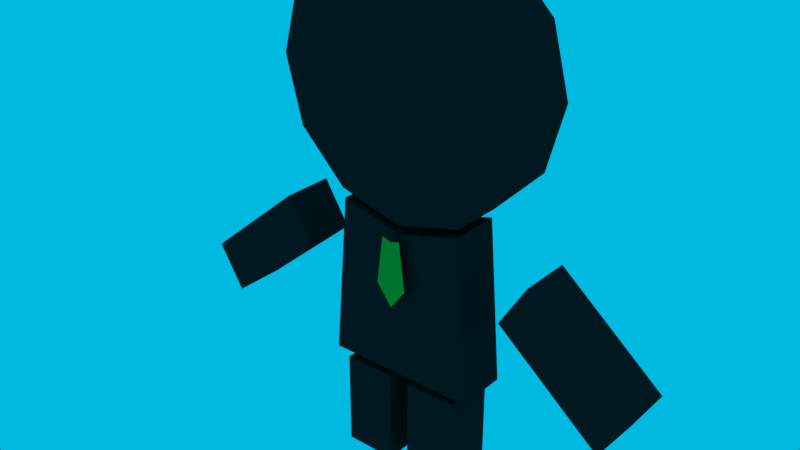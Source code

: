 # Source: madman2.blend  (saved by Blender 2.77.0; exported with 4.5.12 LTS)
import bpy
from mathutils import Matrix  # noqa: F401  (used for matrix-valued properties, if any)

bpy.ops.wm.read_factory_settings(use_empty=True)
scene = bpy.context.scene
scene.name = 'Scene'

# ---- collections
col_collection_1 = bpy.data.collections.new('Collection 1'); scene.collection.children.link(col_collection_1)

# ---- materials (node trees are filled in below, after node groups)
mat_x = bpy.data.materials.new('Материал')
mat_x.alpha_threshold = 0.0
mat_x.use_transparent_shadow = False
mat_x.diffuse_color = (0.02038, 0.02038, 0.02038, 1.0)
mat_x.roughness = 0.5
mat_x.specular_intensity = 0.0
mat_001 = bpy.data.materials.new('Материал.001')
mat_001.alpha_threshold = 0.0
mat_001.use_transparent_shadow = False
mat_001.diffuse_color = (1.0, 0.3535, 0.03689, 1.0)
mat_001.roughness = 0.5
mat_001.specular_intensity = 0.0

# ---- material node trees

# ---- world
world_world = bpy.data.worlds.new('World'); scene.world = world_world
world_world.color = (0.0, 0.484, 0.7484)
world_world.use_sun_shadow = False
world_world.sun_shadow_jitter_overblur = 0.0
world_world.cycles.sampling_method = 'NONE'
world_world.cycles.sample_map_resolution = 256

# ---- meshes
me_x = bpy.data.meshes.new('Окружность')
me_x.from_pydata([(0.0, 0.5103, -0.05), (-0.125, 0.4768, -0.05), (-0.2165, 0.3853, -0.05), (-0.25, 0.2603, -0.05), (-0.2165, 0.1353, -0.05), (-0.125, 0.04377, -0.05), (-3.775e-08, 0.01027, -0.05), (0.125, 0.04377, -0.05), (0.2165, 0.1353, -0.05), (0.25, 0.2603, -0.05), (0.2165, 0.3853, -0.05), (0.125, 0.4768, -0.05), (0.0, 0.5103, -0.15), (-0.125, 0.4768, -0.15), (-0.2165, 0.3853, -0.15), (-0.25, 0.2603, -0.15), (-0.2165, 0.1353, -0.15), (-0.125, 0.04377, -0.15), (-3.775e-08, 0.01027, -0.15), (0.125, 0.04377, -0.15), (0.2165, 0.1353, -0.15), (0.25, 0.2603, -0.15), (0.2165, 0.3853, -0.15), (0.125, 0.4768, -0.15), (0.408, -0.2654, -0.05), (0.2088, -0.09825, -0.05), (0.408, -0.2654, -0.15), (0.2088, -0.09825, -0.15), (0.4601, -0.1812, -0.05), (0.2609, -0.01408, -0.05), (0.4601, -0.1812, -0.15), (0.2609, -0.01408, -0.15), (-0.4601, -0.1812, -0.05), (-0.2609, -0.01408, -0.05), (-0.4601, -0.1812, -0.15), (-0.2609, -0.01408, -0.15), (-0.408, -0.2654, -0.05), (-0.2088, -0.09825, -0.05), (-0.408, -0.2654, -0.15), (-0.2088, -0.09825, -0.15), (0.02, -0.4897, -0.05), (0.02, -0.3035, -0.05), (0.02, -0.4897, -0.15), (0.02, -0.3035, -0.15), (0.12, -0.4897, -0.05), (0.12, -0.3035, -0.05), (0.12, -0.4897, -0.15), (0.12, -0.3035, -0.15), (-0.12, -0.4897, -0.05), (-0.12, -0.3035, -0.05), (-0.12, -0.4897, -0.15), (-0.12, -0.3035, -0.15), (-0.02, -0.4897, -0.05), (-0.02, -0.3035, -0.05), (-0.02, -0.4897, -0.15), (-0.02, -0.3035, -0.15), (-0.1462, -0.2897, -0.05), (-0.12, 0.02595, -0.05), (-0.1462, -0.2897, -0.15), (-0.12, 0.02595, -0.15), (0.1462, -0.2897, -0.05), (0.12, 0.02595, -0.05), (0.1462, -0.2897, -0.15), (0.12, 0.02595, -0.15), (0.0, -0.007013, -0.15), (0.0, -0.007013, -0.05), (0.0, -0.1397, -0.02896), (-0.03, -0.09973, -0.02896), (0.03, -0.09973, -0.02896), (-0.018, -0.006919, -0.02896), (0.018, -0.006919, -0.02896), (0.0, -0.01219, -0.02896)], [], [(7, 6, 18, 19), (4, 3, 15, 16), (11, 10, 22, 23), (1, 0, 12, 13), (8, 7, 19, 20), (5, 4, 16, 17), (0, 11, 23, 12), (2, 1, 13, 14), (9, 8, 20, 21), (6, 5, 17, 18), (3, 2, 14, 15), (10, 9, 21, 22), (13, 12, 23, 22, 21, 20, 19, 18, 17, 16, 15, 14), (1, 2, 3, 4, 5, 6, 7, 8, 9, 10, 11, 0), (25, 27, 26, 24), (27, 31, 30, 26), (31, 29, 28, 30), (29, 25, 24, 28), (24, 26, 30, 28), (29, 31, 27, 25), (33, 35, 34, 32), (35, 39, 38, 34), (39, 37, 36, 38), (37, 33, 32, 36), (32, 34, 38, 36), (37, 39, 35, 33), (41, 43, 42, 40), (43, 47, 46, 42), (47, 45, 44, 46), (45, 41, 40, 44), (40, 42, 46, 44), (45, 47, 43, 41), (49, 51, 50, 48), (51, 55, 54, 50), (55, 53, 52, 54), (53, 49, 48, 52), (48, 50, 54, 52), (53, 55, 51, 49), (57, 59, 58, 56), (59, 64, 63, 62, 58), (63, 61, 60, 62), (61, 65, 57, 56, 60), (56, 58, 62, 60), (64, 65, 61, 63), (57, 65, 64, 59), (66, 68, 67), (68, 71, 67), (67, 71, 69), (71, 68, 70)])
me_x.polygons.foreach_set('material_index', [0, 0, 0, 0, 0, 0, 0, 0, 0, 0, 0, 0, 0, 0, 0, 0, 0, 0, 0, 0, 0, 0, 0, 0, 0, 0, 0, 0, 0, 0, 0, 0, 0, 0, 0, 0, 0, 0, 0, 0, 0, 0, 0, 0, 0, 1, 1, 1, 1])
me_x.materials.append(mat_x)
me_x.materials.append(mat_001)
me_x.use_remesh_preserve_volume = False
me_x.use_remesh_preserve_attributes = False
me_x.use_mirror_vertex_groups = False
me_x.update()
arm_x = bpy.data.armatures.new('Скелет')  # bones are not reproduced

# ---- objects
ob_x = bpy.data.objects.new('Скелет', arm_x)
ob_x_1 = bpy.data.objects.new('Окружность', me_x)

# ---- transforms, parenting, visibility, modifiers, constraints
ob_x.location = (0.0, 0.0, 0.0)
ob_x.show_in_front = True
ob_x.lineart.crease_threshold = 0.0
ob_x_1.parent = ob_x
ob_x_1.matrix_parent_inverse = Matrix(((1.0, 0.0, 0.0, 0.0), (0.0, 1.0, 0.0, 0.0), (0.0, 0.0, 1.0, -0.26), (0.0, 0.0, 0.0, 1.0)))
ob_x_1.location = (0.0, -0.1, 0.75)
ob_x_1.rotation_euler = (1.571, 0.0, 0.0)
ob_x_1.lineart.crease_threshold = 0.0
_vg = ob_x_1.vertex_groups.new(name='Bone.002')
_vg.add([40, 41, 42, 43, 44, 45, 46, 47], 1.0, 'REPLACE')
_vg = ob_x_1.vertex_groups.new(name='Bone.003')
_vg.add([24, 25, 26, 27, 28, 29, 30, 31], 1.0, 'REPLACE')
_vg = ob_x_1.vertex_groups.new(name='Bone.004')
_vg.add([32, 33, 34, 35, 36, 37, 38, 39], 1.0, 'REPLACE')
_vg = ob_x_1.vertex_groups.new(name='Bone.005')
_vg.add([48, 49, 50, 51, 52, 53, 54, 55], 1.0, 'REPLACE')
_vg = ob_x_1.vertex_groups.new(name='Bone')
_vg.add([56, 57, 58, 59, 60, 61, 62, 63, 64, 65], 1.0, 'REPLACE')
_vg = ob_x_1.vertex_groups.new(name='Bone.001')
_vg.add([0, 1, 2, 3, 4, 5, 6, 7, 8, 9, 10, 11, 12, 13, 14, 15, 16, 17, 18, 19, 20, 21, 22, 23], 1.0, 'REPLACE')
_vg = ob_x_1.vertex_groups.new(name='Bone.006')
_vg.add([66, 67, 68, 69, 70, 71], 1.0, 'REPLACE')
_m = ob_x_1.modifiers.new('Скелет', 'ARMATURE')
_m.object = ob_x

# ---- collection membership
col_collection_1.objects.link(ob_x)
col_collection_1.objects.link(ob_x_1)

# ---- scene / render settings (as saved in the file)
scene.frame_start = 1; scene.frame_end = 24; scene.frame_set(0)
scene.render.engine = 'BLENDER_EEVEE_NEXT'
scene.render.resolution_percentage = 50
scene.render.dither_intensity = 0.0
scene.cycles.use_denoising = False
scene.cycles.samples = 10
scene.cycles.sampling_pattern = 'TABULATED_SOBOL'
scene.cycles.light_sampling_threshold = 0.0
scene.cycles.use_adaptive_sampling = False
scene.cycles.use_light_tree = False
scene.cycles.blur_glossy = 0.0
scene.cycles.pixel_filter_type = 'GAUSSIAN'
scene.cycles.sample_clamp_indirect = 0.0
scene.view_settings.view_transform = 'Standard'
bpy.context.view_layer.update()

# ---- added for rendering (the .blend has no active camera): camera
cam_auto = bpy.data.cameras.new('AutoCamera')
cam_auto.lens = 50.0
cam_auto.sensor_width = 36.0
cam_auto.clip_end = 1000.0
ob_auto_camera = bpy.data.objects.new('AutoCamera', cam_auto)
scene.collection.objects.link(ob_auto_camera)
ob_auto_camera.location = (1.06328, -1.32231, 1.35086)
ob_auto_camera.rotation_euler = (1.09748, -7.21219e-08, 0.694738)
scene.camera = ob_auto_camera
bpy.context.view_layer.update()
